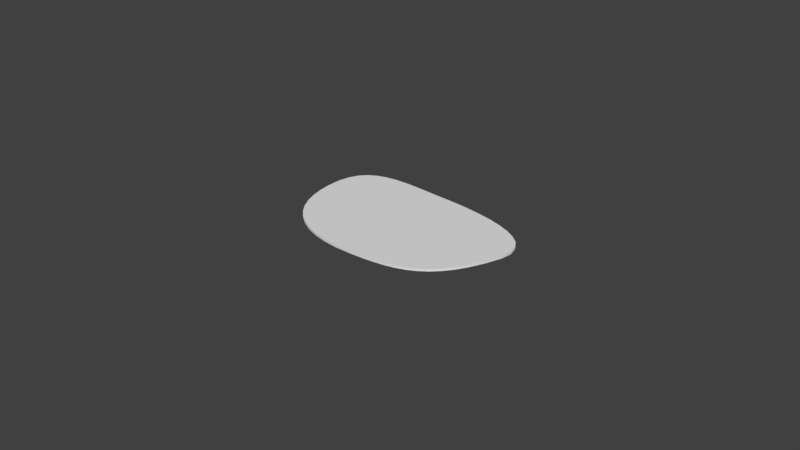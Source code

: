 # Source: leah_glass.blend  (saved by Blender 2.78.0; exported with 4.5.12 LTS)
import bpy
from mathutils import Matrix  # noqa: F401  (used for matrix-valued properties, if any)

bpy.ops.wm.read_factory_settings(use_empty=True)
scene = bpy.context.scene
scene.name = 'Scene'

# ---- collections
col_collection_1 = bpy.data.collections.new('Collection 1'); scene.collection.children.link(col_collection_1)

# ---- world
world_world = bpy.data.worlds.new('World'); scene.world = world_world
world_world.color = (0.05088, 0.05088, 0.05088)
world_world.use_sun_shadow = False
world_world.sun_shadow_jitter_overblur = 0.0
world_world.cycles.sampling_method = 'MANUAL'

# ---- curves / text
cu_beziercircle = bpy.data.curves.new('BezierCircle', 'CURVE')
cu_beziercircle.dimensions = '2D'
_sp = cu_beziercircle.splines.new('BEZIER'); _sp.bezier_points.add(3)
_sp.bezier_points.foreach_set('co', [-0.9812, -0.002686, 0.0, -0.06985, 0.6561, 0.0, 0.8522, -0.08597, 0.0, -0.04567, -0.5111, 0.0])
_sp.bezier_points.foreach_set('handle_left', [-1.116, -0.4131, 0.0, -0.5087, 0.6437, 0.0, 0.8273, 0.3613, 0.0, 0.3921, -0.5349, 0.0])
_sp.bezier_points.foreach_set('handle_right', [-0.7873, 0.5898, 0.0, 0.5533, 0.6737, 0.0, 0.8843, -0.6608, 0.0, -0.3506, -0.4945, 0.0])
for _p, _l, _r in zip(_sp.bezier_points, ['ALIGNED', 'ALIGNED', 'ALIGNED', 'ALIGNED'], ['ALIGNED', 'ALIGNED', 'ALIGNED', 'ALIGNED']): _p.handle_left_type = _l; _p.handle_right_type = _r
_sp.order_u = 0
_sp.order_v = 0
_sp.use_cyclic_u = True
cu_beziercircle.use_path = True
cu_beziercircle.use_path_clamp = True
cu_beziercircle.bevel_resolution = 0
cu_beziercircle.extrude = 0.01
cu_beziercircle.fill_mode = 'BOTH'

# ---- objects
ob_eyeglass = bpy.data.objects.new('EyeGlass', cu_beziercircle)

# ---- transforms, parenting, visibility, modifiers, constraints
ob_eyeglass.location = (-0.6709, 0.4855, -3.219)
ob_eyeglass.scale = (-0.5824, -0.5824, -0.5824)
ob_eyeglass.lineart.crease_threshold = 0.0

# ---- collection membership
col_collection_1.objects.link(ob_eyeglass)

# ---- scene / render settings (as saved in the file)
scene.frame_start = 1; scene.frame_end = 250; scene.frame_set(1)
scene.render.engine = 'BLENDER_EEVEE_NEXT'
scene.render.resolution_percentage = 50
scene.render.dither_intensity = 0.0
scene.cycles.use_denoising = False
scene.cycles.samples = 128
scene.cycles.sampling_pattern = 'TABULATED_SOBOL'
scene.cycles.light_sampling_threshold = 0.0
scene.cycles.use_adaptive_sampling = False
scene.cycles.use_light_tree = False
scene.cycles.blur_glossy = 0.0
scene.cycles.sample_clamp_indirect = 0.0
scene.view_settings.view_transform = 'Standard'
bpy.context.view_layer.update()

# ---- added for rendering (the .blend has no active camera and no usable light): camera, sun
cam_auto = bpy.data.cameras.new('AutoCamera')
cam_auto.lens = 50.0
cam_auto.sensor_width = 36.0
cam_auto.clip_end = 1000.0
ob_auto_camera = bpy.data.objects.new('AutoCamera', cam_auto)
scene.collection.objects.link(ob_auto_camera)
ob_auto_camera.location = (2.25459, -3.02232, -0.909095)
ob_auto_camera.rotation_euler = (1.09748, -7.21219e-08, 0.694738)
scene.camera = ob_auto_camera
light_auto_sun = bpy.data.lights.new('AutoSun', 'SUN')
light_auto_sun.energy = 3.0
light_auto_sun.angle = 0.0523599
ob_auto_sun = bpy.data.objects.new('AutoSun', light_auto_sun)
scene.collection.objects.link(ob_auto_sun)
ob_auto_sun.rotation_euler = (0.872665, 0.174533, 0.523599)
bpy.context.view_layer.update()
